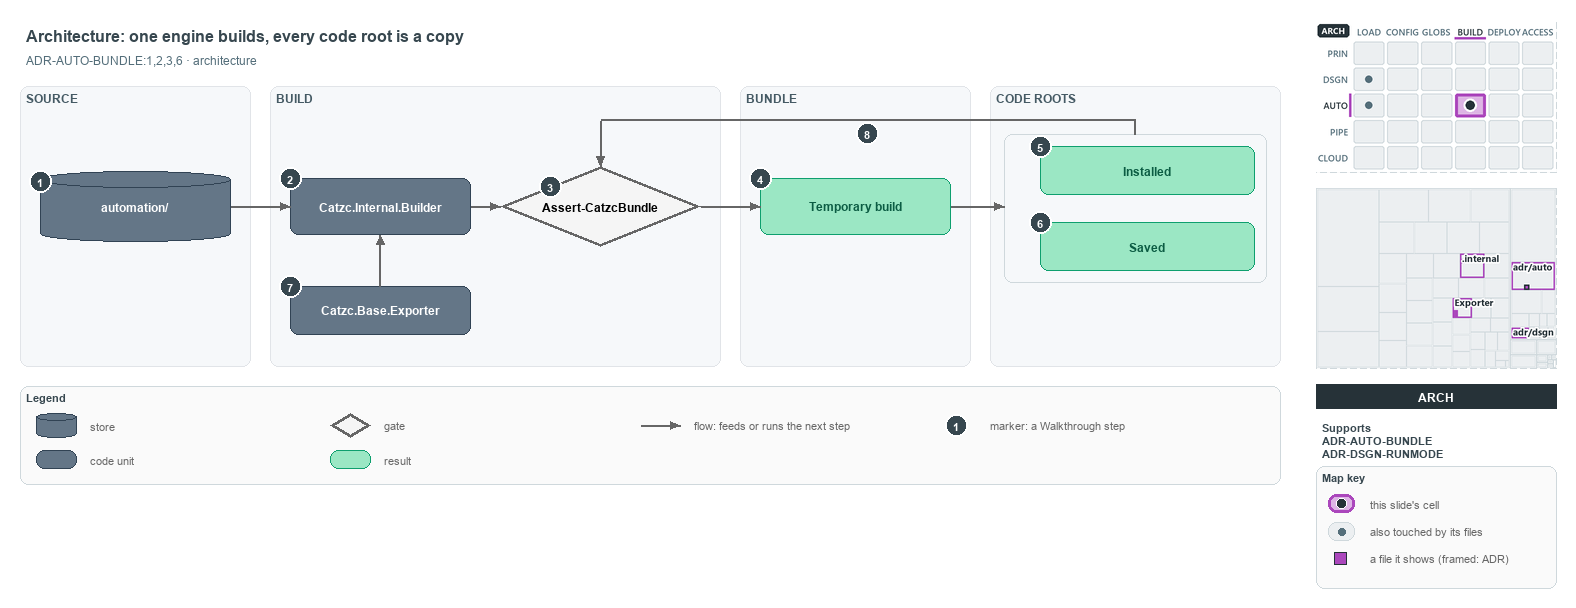

The diagram above was exported from draw.io. Its source (the exported page's mxGraphModel, read from the mxfile embedded in the PNG):
<mxGraphModel dx="1024" dy="768" grid="0" gridSize="10" guides="1" tooltips="1" connect="1" arrows="1" fold="1" page="1" pageScale="1" pageWidth="1572" pageHeight="600" background="#ffffff" math="0" shadow="0">
  <root>
    <mxCell id="0" />
    <mxCell id="1" parent="0" />
    <mxCell id="title" value="Architecture: one engine builds, every code root is a copy" style="text;html=1;align=left;verticalAlign=middle;fontSize=16;fontStyle=1;fontColor=#37474F;" vertex="1" parent="1">
      <mxGeometry x="20" y="14" width="1260" height="30" as="geometry" />
    </mxCell>
    <mxCell id="subtitle" value="ADR-AUTO-BUNDLE:1,2,3,6 &amp;#183; architecture" style="text;html=1;align=left;verticalAlign=middle;fontSize=12;fontColor=#546E7A;" vertex="1" parent="1">
      <mxGeometry x="20" y="44" width="1240" height="20" as="geometry" />
    </mxCell>
    <mxCell id="band-source" value="SOURCE" style="rounded=1;html=1;arcSize=3;fillColor=#F6F8FA;strokeColor=#E1E4E8;verticalAlign=top;align=left;spacingLeft=8;fontStyle=1;fontSize=12;fontColor=#455A64;" vertex="1" parent="1">
      <mxGeometry x="20" y="80" width="230" height="280" as="geometry" />
    </mxCell>
    <mxCell id="band-build" value="BUILD" style="rounded=1;html=1;arcSize=3;fillColor=#F6F8FA;strokeColor=#E1E4E8;verticalAlign=top;align=left;spacingLeft=8;fontStyle=1;fontSize=12;fontColor=#455A64;" vertex="1" parent="1">
      <mxGeometry x="270" y="80" width="450" height="280" as="geometry" />
    </mxCell>
    <mxCell id="band-bundle" value="BUNDLE" style="rounded=1;html=1;arcSize=3;fillColor=#F6F8FA;strokeColor=#E1E4E8;verticalAlign=top;align=left;spacingLeft=8;fontStyle=1;fontSize=12;fontColor=#455A64;" vertex="1" parent="1">
      <mxGeometry x="740" y="80" width="230" height="280" as="geometry" />
    </mxCell>
    <mxCell id="band-roots" value="CODE ROOTS" style="rounded=1;html=1;arcSize=3;fillColor=#F6F8FA;strokeColor=#E1E4E8;verticalAlign=top;align=left;spacingLeft=8;fontStyle=1;fontSize=12;fontColor=#455A64;" vertex="1" parent="1">
      <mxGeometry x="990" y="80" width="290" height="280" as="geometry" />
    </mxCell>
    <mxCell id="g-source" value="&lt;b&gt;automation/&lt;/b&gt;" style="shape=cylinder3;boundedLbl=1;backgroundOutline=1;size=8;whiteSpace=wrap;html=1;fillColor=#647687;strokeColor=#314354;fontColor=#FFFFFF;fontSize=12;" vertex="1" parent="1">
      <mxGeometry x="40" y="165" width="190" height="70" as="geometry" />
    </mxCell>
    <mxCell id="g-engine" value="&lt;b&gt;Catzc.Internal.Builder&lt;/b&gt;" style="rounded=1;whiteSpace=wrap;html=1;arcSize=20;fillColor=#647687;strokeColor=#314354;fontColor=#FFFFFF;fontSize=12;" vertex="1" parent="1">
      <mxGeometry x="290" y="172" width="180" height="56" as="geometry" />
    </mxCell>
    <mxCell id="g-guard" value="&lt;b&gt;Assert-CatzcBundle&lt;/b&gt;" style="rhombus;whiteSpace=wrap;html=1;fillColor=#f5f5f5;strokeColor=#666666;strokeWidth=3;fontSize=12;" vertex="1" parent="1">
      <mxGeometry x="500" y="160" width="200" height="80" as="geometry" />
    </mxCell>
    <mxCell id="g-temporary" value="&lt;b&gt;Temporary build&lt;/b&gt;" style="rounded=1;whiteSpace=wrap;html=1;arcSize=20;fillColor=#9BE7C4;strokeColor=#0E9F6E;fontColor=#0B5C43;fontSize=12;" vertex="1" parent="1">
      <mxGeometry x="760" y="172" width="190" height="56" as="geometry" />
    </mxCell>
    <mxCell id="frame-roots" value="" style="rounded=1;html=1;arcSize=6;fillColor=none;strokeColor=#CFD8DC;" vertex="1" parent="1">
      <mxGeometry x="1004" y="128" width="262" height="148" as="geometry" />
    </mxCell>
    <mxCell id="g-installed" value="&lt;b&gt;Installed&lt;/b&gt;" style="rounded=1;whiteSpace=wrap;html=1;arcSize=20;fillColor=#9BE7C4;strokeColor=#0E9F6E;fontColor=#0B5C43;fontSize=12;" vertex="1" parent="1">
      <mxGeometry x="1040" y="140" width="214" height="48" as="geometry" />
    </mxCell>
    <mxCell id="g-saved" value="&lt;b&gt;Saved&lt;/b&gt;" style="rounded=1;whiteSpace=wrap;html=1;arcSize=20;fillColor=#9BE7C4;strokeColor=#0E9F6E;fontColor=#0B5C43;fontSize=12;" vertex="1" parent="1">
      <mxGeometry x="1040" y="216" width="214" height="48" as="geometry" />
    </mxCell>
    <mxCell id="g-exporter" value="&lt;b&gt;Catzc.Base.Exporter&lt;/b&gt;" style="rounded=1;whiteSpace=wrap;html=1;arcSize=20;fillColor=#647687;strokeColor=#314354;fontColor=#FFFFFF;fontSize=12;" vertex="1" parent="1">
      <mxGeometry x="290" y="280" width="180" height="48" as="geometry" />
    </mxCell>
    <mxCell id="p-edge-source-engine-a" value="" style="text;html=1;strokeColor=none;fillColor=none;" vertex="1" parent="1">
      <mxGeometry x="230" y="200" width="1" height="1" as="geometry" />
    </mxCell>
    <mxCell id="p-edge-source-engine-b" value="" style="text;html=1;strokeColor=none;fillColor=none;" vertex="1" parent="1">
      <mxGeometry x="290" y="200" width="1" height="1" as="geometry" />
    </mxCell>
    <mxCell id="edge-source-engine" value="" style="edgeStyle=orthogonalEdgeStyle;rounded=1;html=1;fontSize=10;endArrow=block;strokeColor=#666666;" edge="1" parent="1" source="p-edge-source-engine-a" target="p-edge-source-engine-b">
      <mxGeometry relative="1" as="geometry" />
    </mxCell>
    <mxCell id="p-edge-engine-guard-a" value="" style="text;html=1;strokeColor=none;fillColor=none;" vertex="1" parent="1">
      <mxGeometry x="470" y="200" width="1" height="1" as="geometry" />
    </mxCell>
    <mxCell id="p-edge-engine-guard-b" value="" style="text;html=1;strokeColor=none;fillColor=none;" vertex="1" parent="1">
      <mxGeometry x="500" y="200" width="1" height="1" as="geometry" />
    </mxCell>
    <mxCell id="edge-engine-guard" value="" style="edgeStyle=orthogonalEdgeStyle;rounded=1;html=1;fontSize=10;endArrow=block;strokeColor=#666666;" edge="1" parent="1" source="p-edge-engine-guard-a" target="p-edge-engine-guard-b">
      <mxGeometry relative="1" as="geometry" />
    </mxCell>
    <mxCell id="p-edge-guard-temporary-a" value="" style="text;html=1;strokeColor=none;fillColor=none;" vertex="1" parent="1">
      <mxGeometry x="700" y="200" width="1" height="1" as="geometry" />
    </mxCell>
    <mxCell id="p-edge-guard-temporary-b" value="" style="text;html=1;strokeColor=none;fillColor=none;" vertex="1" parent="1">
      <mxGeometry x="760" y="200" width="1" height="1" as="geometry" />
    </mxCell>
    <mxCell id="edge-guard-temporary" value="" style="edgeStyle=orthogonalEdgeStyle;rounded=1;html=1;fontSize=10;endArrow=block;strokeColor=#666666;" edge="1" parent="1" source="p-edge-guard-temporary-a" target="p-edge-guard-temporary-b">
      <mxGeometry relative="1" as="geometry" />
    </mxCell>
    <mxCell id="p-edge-temporary-roots-a" value="" style="text;html=1;strokeColor=none;fillColor=none;" vertex="1" parent="1">
      <mxGeometry x="950" y="200" width="1" height="1" as="geometry" />
    </mxCell>
    <mxCell id="p-edge-temporary-roots-b" value="" style="text;html=1;strokeColor=none;fillColor=none;" vertex="1" parent="1">
      <mxGeometry x="1004" y="200" width="1" height="1" as="geometry" />
    </mxCell>
    <mxCell id="edge-temporary-roots" value="" style="edgeStyle=orthogonalEdgeStyle;rounded=1;html=1;fontSize=10;endArrow=block;strokeColor=#666666;" edge="1" parent="1" source="p-edge-temporary-roots-a" target="p-edge-temporary-roots-b">
      <mxGeometry relative="1" as="geometry" />
    </mxCell>
    <mxCell id="p-edge-exporter-engine-a" value="" style="text;html=1;strokeColor=none;fillColor=none;" vertex="1" parent="1">
      <mxGeometry x="380" y="280" width="1" height="1" as="geometry" />
    </mxCell>
    <mxCell id="p-edge-exporter-engine-b" value="" style="text;html=1;strokeColor=none;fillColor=none;" vertex="1" parent="1">
      <mxGeometry x="380" y="228" width="1" height="1" as="geometry" />
    </mxCell>
    <mxCell id="edge-exporter-engine" value="" style="edgeStyle=orthogonalEdgeStyle;rounded=1;html=1;fontSize=10;endArrow=block;strokeColor=#666666;" edge="1" parent="1" source="p-edge-exporter-engine-a" target="p-edge-exporter-engine-b">
      <mxGeometry relative="1" as="geometry" />
    </mxCell>
    <mxCell id="p-edge-roots-guard-0" value="" style="text;html=1;strokeColor=none;fillColor=none;" vertex="1" parent="1">
      <mxGeometry x="1135" y="128" width="1" height="1" as="geometry" />
    </mxCell>
    <mxCell id="p-edge-roots-guard-1" value="" style="text;html=1;strokeColor=none;fillColor=none;" vertex="1" parent="1">
      <mxGeometry x="1135" y="114" width="1" height="1" as="geometry" />
    </mxCell>
    <mxCell id="p-edge-roots-guard-2" value="" style="text;html=1;strokeColor=none;fillColor=none;" vertex="1" parent="1">
      <mxGeometry x="600" y="114" width="1" height="1" as="geometry" />
    </mxCell>
    <mxCell id="p-edge-roots-guard-3" value="" style="text;html=1;strokeColor=none;fillColor=none;" vertex="1" parent="1">
      <mxGeometry x="600" y="160" width="1" height="1" as="geometry" />
    </mxCell>
    <mxCell id="edge-roots-guard-seg1" value="" style="edgeStyle=orthogonalEdgeStyle;rounded=1;html=1;fontSize=10;endArrow=none;strokeColor=#666666;" edge="1" parent="1" source="p-edge-roots-guard-0" target="p-edge-roots-guard-1">
      <mxGeometry relative="1" as="geometry" />
    </mxCell>
    <mxCell id="edge-roots-guard-seg2" value="" style="edgeStyle=orthogonalEdgeStyle;rounded=1;html=1;fontSize=10;endArrow=none;strokeColor=#666666;" edge="1" parent="1" source="p-edge-roots-guard-1" target="p-edge-roots-guard-2">
      <mxGeometry relative="1" as="geometry" />
    </mxCell>
    <mxCell id="edge-roots-guard" value="" style="edgeStyle=orthogonalEdgeStyle;rounded=1;html=1;fontSize=10;endArrow=block;strokeColor=#666666;" edge="1" parent="1" source="p-edge-roots-guard-2" target="p-edge-roots-guard-3">
      <mxGeometry relative="1" as="geometry" />
    </mxCell>
    <mxCell id="mark-1" value="1" style="ellipse;html=1;fillColor=#37474F;strokeColor=#FFFFFF;strokeWidth=2;fontColor=#FFFFFF;fontStyle=1;fontSize=11;" vertex="1" parent="1">
      <mxGeometry x="29" y="164" width="22" height="22" as="geometry" />
    </mxCell>
    <mxCell id="mark-2" value="2" style="ellipse;html=1;fillColor=#37474F;strokeColor=#FFFFFF;strokeWidth=2;fontColor=#FFFFFF;fontStyle=1;fontSize=11;" vertex="1" parent="1">
      <mxGeometry x="279" y="161" width="22" height="22" as="geometry" />
    </mxCell>
    <mxCell id="mark-3" value="3" style="ellipse;html=1;fillColor=#37474F;strokeColor=#FFFFFF;strokeWidth=2;fontColor=#FFFFFF;fontStyle=1;fontSize=11;" vertex="1" parent="1">
      <mxGeometry x="539.0" y="169.0" width="22" height="22" as="geometry" />
    </mxCell>
    <mxCell id="mark-4" value="4" style="ellipse;html=1;fillColor=#37474F;strokeColor=#FFFFFF;strokeWidth=2;fontColor=#FFFFFF;fontStyle=1;fontSize=11;" vertex="1" parent="1">
      <mxGeometry x="749" y="161" width="22" height="22" as="geometry" />
    </mxCell>
    <mxCell id="mark-5" value="5" style="ellipse;html=1;fillColor=#37474F;strokeColor=#FFFFFF;strokeWidth=2;fontColor=#FFFFFF;fontStyle=1;fontSize=11;" vertex="1" parent="1">
      <mxGeometry x="1029" y="129" width="22" height="22" as="geometry" />
    </mxCell>
    <mxCell id="mark-6" value="6" style="ellipse;html=1;fillColor=#37474F;strokeColor=#FFFFFF;strokeWidth=2;fontColor=#FFFFFF;fontStyle=1;fontSize=11;" vertex="1" parent="1">
      <mxGeometry x="1029" y="205" width="22" height="22" as="geometry" />
    </mxCell>
    <mxCell id="mark-7" value="7" style="ellipse;html=1;fillColor=#37474F;strokeColor=#FFFFFF;strokeWidth=2;fontColor=#FFFFFF;fontStyle=1;fontSize=11;" vertex="1" parent="1">
      <mxGeometry x="279" y="269" width="22" height="22" as="geometry" />
    </mxCell>
    <mxCell id="mark-8" value="8" style="ellipse;html=1;fillColor=#37474F;strokeColor=#FFFFFF;strokeWidth=2;fontColor=#FFFFFF;fontStyle=1;fontSize=11;" vertex="1" parent="1">
      <mxGeometry x="856" y="116" width="22" height="22" as="geometry" />
    </mxCell>
    <mxCell id="legend" value="&lt;b&gt;Legend&lt;/b&gt;" style="rounded=1;whiteSpace=wrap;html=1;arcSize=6;fillColor=#FAFAFA;strokeColor=#CFD8DC;align=left;verticalAlign=top;spacing=8;fontSize=11;fontColor=#37474F;" vertex="1" parent="1">
      <mxGeometry x="20" y="380" width="1260" height="98" as="geometry" />
    </mxCell>
    <mxCell id="legend-1-1" value="" style="shape=cylinder3;boundedLbl=1;backgroundOutline=1;size=8;whiteSpace=wrap;html=1;fillColor=#647687;strokeColor=#314354;fontColor=#FFFFFF;" vertex="1" parent="1">
      <mxGeometry x="36" y="407" width="40" height="24" as="geometry" />
    </mxCell>
    <mxCell id="legend-1-1-text" value="store" style="text;html=1;align=left;verticalAlign=middle;fontSize=11;fontColor=#666666;" vertex="1" parent="1">
      <mxGeometry x="84" y="409" width="240" height="20" as="geometry" />
    </mxCell>
    <mxCell id="legend-1-2" value="" style="rounded=1;whiteSpace=wrap;html=1;arcSize=20;fillColor=#647687;strokeColor=#314354;fontColor=#FFFFFF;" vertex="1" parent="1">
      <mxGeometry x="36" y="444" width="40" height="18" as="geometry" />
    </mxCell>
    <mxCell id="legend-1-2-text" value="code unit" style="text;html=1;align=left;verticalAlign=middle;fontSize=11;fontColor=#666666;" vertex="1" parent="1">
      <mxGeometry x="84" y="443" width="240" height="20" as="geometry" />
    </mxCell>
    <mxCell id="legend-2-1" value="" style="rhombus;whiteSpace=wrap;html=1;fillColor=#f5f5f5;strokeColor=#666666;strokeWidth=3;" vertex="1" parent="1">
      <mxGeometry x="330" y="407" width="40" height="24" as="geometry" />
    </mxCell>
    <mxCell id="legend-2-1-text" value="gate" style="text;html=1;align=left;verticalAlign=middle;fontSize=11;fontColor=#666666;" vertex="1" parent="1">
      <mxGeometry x="378" y="409" width="240" height="20" as="geometry" />
    </mxCell>
    <mxCell id="legend-2-2" value="" style="rounded=1;whiteSpace=wrap;html=1;arcSize=20;fillColor=#9BE7C4;strokeColor=#0E9F6E;fontColor=#0B5C43;" vertex="1" parent="1">
      <mxGeometry x="330" y="444" width="40" height="18" as="geometry" />
    </mxCell>
    <mxCell id="legend-2-2-text" value="result" style="text;html=1;align=left;verticalAlign=middle;fontSize=11;fontColor=#666666;" vertex="1" parent="1">
      <mxGeometry x="378" y="443" width="240" height="20" as="geometry" />
    </mxCell>
    <mxCell id="legend-3-1-a" value="" style="text;html=1;strokeColor=none;fillColor=none;" vertex="1" parent="1">
      <mxGeometry x="640" y="419" width="1" height="1" as="geometry" />
    </mxCell>
    <mxCell id="legend-3-1-b" value="" style="text;html=1;strokeColor=none;fillColor=none;" vertex="1" parent="1">
      <mxGeometry x="680" y="419" width="1" height="1" as="geometry" />
    </mxCell>
    <mxCell id="legend-3-1" value="" style="edgeStyle=orthogonalEdgeStyle;rounded=1;html=1;fontSize=10;endArrow=block;strokeColor=#666666;" edge="1" parent="1" source="legend-3-1-a" target="legend-3-1-b">
      <mxGeometry relative="1" as="geometry" />
    </mxCell>
    <mxCell id="legend-3-1-text" value="flow: feeds or runs the next step" style="text;html=1;align=left;verticalAlign=middle;fontSize=11;fontColor=#666666;" vertex="1" parent="1">
      <mxGeometry x="688" y="409" width="240" height="20" as="geometry" />
    </mxCell>
    <mxCell id="legend-4-1" value="1" style="ellipse;html=1;fillColor=#37474F;strokeColor=#FFFFFF;strokeWidth=2;fontColor=#FFFFFF;fontStyle=1;fontSize=11;" vertex="1" parent="1">
      <mxGeometry x="945" y="408" width="22" height="22" as="geometry" />
    </mxCell>
    <mxCell id="legend-4-1-text" value="marker: a Walkthrough step" style="text;html=1;align=left;verticalAlign=middle;fontSize=11;fontColor=#666666;" vertex="1" parent="1">
      <mxGeometry x="984" y="409" width="240" height="20" as="geometry" />
    </mxCell>
    <mxCell id="minimap-stack" value="" style="shape=image;html=1;imageAspect=0;aspect=fixed;verticalLabelPosition=bottom;strokeColor=#CFD8DC;dashed=1;fillColor=#FAFAFA;image=data:image/png,(base64 omitted: 15536 chars);" vertex="1" parent="1">
      <mxGeometry x="1316" y="16" width="240" height="150" as="geometry" />
    </mxCell>
    <mxCell id="minimap-tree" value="" style="shape=image;html=1;imageAspect=0;aspect=fixed;verticalLabelPosition=bottom;strokeColor=#CFD8DC;dashed=1;fillColor=#FAFAFA;image=data:image/png,(base64 omitted: 13508 chars);" vertex="1" parent="1">
      <mxGeometry x="1316" y="182" width="240" height="180" as="geometry" />
    </mxCell>
    <mxCell id="lens-badge" value="ARCH" style="rounded=0;whiteSpace=wrap;html=1;align=center;verticalAlign=middle;fontSize=12;fontStyle=1;fontColor=#FFFFFF;fillColor=#263238;strokeColor=none;" vertex="1" parent="1">
      <mxGeometry x="1316" y="378" width="240" height="24" as="geometry" />
    </mxCell>
    <mxCell id="supports" value="&lt;b&gt;Supports&lt;/b&gt;&lt;br&gt;ADR-AUTO-BUNDLE&lt;br&gt;ADR-DSGN-RUNMODE" style="text;html=1;whiteSpace=wrap;align=left;verticalAlign=top;fontSize=11;fontColor=#37474F;" vertex="1" parent="1">
      <mxGeometry x="1316" y="410" width="240" height="44" as="geometry" />
    </mxCell>
    <mxCell id="mapkey" value="&lt;b&gt;Map key&lt;/b&gt;" style="rounded=1;whiteSpace=wrap;html=1;arcSize=6;fillColor=#FAFAFA;strokeColor=#CFD8DC;align=left;verticalAlign=top;spacing=8;fontSize=11;fontColor=#37474F;" vertex="1" parent="1">
      <mxGeometry x="1316" y="460" width="240" height="122" as="geometry" />
    </mxCell>
    <mxCell id="mapkey-here" value="" style="rounded=1;arcSize=20;html=1;fillColor=#DDB5E5;strokeColor=#AB47BC;strokeWidth=3;" vertex="1" parent="1">
      <mxGeometry x="1328" y="488" width="26" height="18" as="geometry" />
    </mxCell>
    <mxCell id="mapkey-here-dot" value="" style="ellipse;html=1;fillColor=#263238;strokeColor=#FFFFFF;strokeWidth=1.5;" vertex="1" parent="1">
      <mxGeometry x="1336" y="492" width="10" height="10" as="geometry" />
    </mxCell>
    <mxCell id="mapkey-here-text" value="this slide's cell" style="text;html=1;align=left;verticalAlign=middle;fontSize=11;fontColor=#666666;" vertex="1" parent="1">
      <mxGeometry x="1364" y="487" width="180" height="20" as="geometry" />
    </mxCell>
    <mxCell id="mapkey-touched" value="" style="rounded=1;arcSize=20;html=1;fillColor=#ECEFF1;strokeColor=#CFD8DC;" vertex="1" parent="1">
      <mxGeometry x="1328" y="516" width="26" height="18" as="geometry" />
    </mxCell>
    <mxCell id="mapkey-touched-dot" value="" style="ellipse;html=1;fillColor=#546E7A;strokeColor=none;" vertex="1" parent="1">
      <mxGeometry x="1338" y="522" width="7" height="7" as="geometry" />
    </mxCell>
    <mxCell id="mapkey-touched-text" value="also touched by its files" style="text;html=1;align=left;verticalAlign=middle;fontSize=11;fontColor=#666666;" vertex="1" parent="1">
      <mxGeometry x="1364" y="515" width="180" height="20" as="geometry" />
    </mxCell>
    <mxCell id="mapkey-file" value="" style="rounded=0;html=1;fillColor=#AB47BC;strokeColor=#263238;strokeWidth=1.5;" vertex="1" parent="1">
      <mxGeometry x="1334" y="546" width="12" height="12" as="geometry" />
    </mxCell>
    <mxCell id="mapkey-file-text" value="a file it shows (framed: ADR)" style="text;html=1;align=left;verticalAlign=middle;fontSize=11;fontColor=#666666;" vertex="1" parent="1">
      <mxGeometry x="1364" y="542" width="180" height="20" as="geometry" />
    </mxCell>
  </root>
</mxGraphModel>